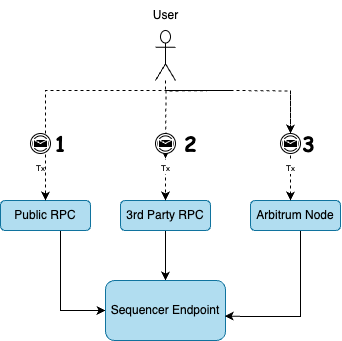

The diagram above was exported from draw.io. Its source (the exported page's mxGraphModel, read from the mxfile embedded in the PNG):
<mxGraphModel dx="610" dy="324" grid="1" gridSize="10" guides="1" tooltips="1" connect="1" arrows="1" fold="1" page="1" pageScale="1" pageWidth="850" pageHeight="1100" math="0" shadow="0">
  <root>
    <mxCell id="0" />
    <mxCell id="1" parent="0" />
    <mxCell id="CcimrIWFhPavg8WvX5AB-1" style="edgeStyle=orthogonalEdgeStyle;rounded=0;orthogonalLoop=1;jettySize=auto;html=1;entryX=0;entryY=0.5;entryDx=0;entryDy=0;" edge="1" parent="1" source="IgE1S6M2s3pm2HMdA3Rc-2" target="IgE1S6M2s3pm2HMdA3Rc-7">
      <mxGeometry relative="1" as="geometry">
        <Array as="points">
          <mxPoint x="260" y="390" />
        </Array>
      </mxGeometry>
    </mxCell>
    <mxCell id="IgE1S6M2s3pm2HMdA3Rc-2" value="Public RPC" style="rounded=1;whiteSpace=wrap;html=1;fillColor=#b1ddf0;strokeColor=#10739e;" parent="1" vertex="1">
      <mxGeometry x="200" y="280" width="90" height="30" as="geometry" />
    </mxCell>
    <mxCell id="CcimrIWFhPavg8WvX5AB-3" style="edgeStyle=orthogonalEdgeStyle;rounded=0;orthogonalLoop=1;jettySize=auto;html=1;entryX=0.5;entryY=0;entryDx=0;entryDy=0;" edge="1" parent="1" source="IgE1S6M2s3pm2HMdA3Rc-3" target="IgE1S6M2s3pm2HMdA3Rc-7">
      <mxGeometry relative="1" as="geometry" />
    </mxCell>
    <mxCell id="IgE1S6M2s3pm2HMdA3Rc-3" value="3rd Party RPC" style="rounded=1;whiteSpace=wrap;html=1;fillColor=#b1ddf0;strokeColor=#10739e;" parent="1" vertex="1">
      <mxGeometry x="320" y="280" width="90" height="30" as="geometry" />
    </mxCell>
    <mxCell id="IgE1S6M2s3pm2HMdA3Rc-7" value="Sequencer Endpoint" style="rounded=1;whiteSpace=wrap;html=1;fillColor=#b1ddf0;strokeColor=#10739e;" parent="1" vertex="1">
      <mxGeometry x="305" y="360" width="120" height="60" as="geometry" />
    </mxCell>
    <mxCell id="IgE1S6M2s3pm2HMdA3Rc-10" style="edgeStyle=orthogonalEdgeStyle;rounded=0;orthogonalLoop=1;jettySize=auto;html=1;entryX=0.5;entryY=0;entryDx=0;entryDy=0;dashed=1;" parent="1" source="IgE1S6M2s3pm2HMdA3Rc-9" target="IgE1S6M2s3pm2HMdA3Rc-2" edge="1">
      <mxGeometry relative="1" as="geometry">
        <Array as="points">
          <mxPoint x="430" y="170" />
          <mxPoint x="255" y="170" />
        </Array>
      </mxGeometry>
    </mxCell>
    <mxCell id="IgE1S6M2s3pm2HMdA3Rc-12" style="edgeStyle=orthogonalEdgeStyle;rounded=0;orthogonalLoop=1;jettySize=auto;html=1;dashed=1;entryX=0.5;entryY=0;entryDx=0;entryDy=0;" parent="1" source="IgE1S6M2s3pm2HMdA3Rc-16" target="IgE1S6M2s3pm2HMdA3Rc-3" edge="1">
      <mxGeometry relative="1" as="geometry">
        <mxPoint x="430" y="270" as="targetPoint" />
        <Array as="points">
          <mxPoint x="365" y="270" />
          <mxPoint x="365" y="270" />
        </Array>
      </mxGeometry>
    </mxCell>
    <mxCell id="IgE1S6M2s3pm2HMdA3Rc-17" value="" style="edgeStyle=orthogonalEdgeStyle;rounded=0;orthogonalLoop=1;jettySize=auto;html=1;dashed=1;" parent="1" edge="1">
      <mxGeometry relative="1" as="geometry">
        <mxPoint x="420" y="170" as="sourcePoint" />
        <mxPoint x="365" y="238" as="targetPoint" />
        <Array as="points" />
      </mxGeometry>
    </mxCell>
    <mxCell id="IgE1S6M2s3pm2HMdA3Rc-16" value="&lt;font style=&quot;font-size: 8px;&quot;&gt;Tx&lt;/font&gt;" style="points=[[0.145,0.145,0],[0.5,0,0],[0.855,0.145,0],[1,0.5,0],[0.855,0.855,0],[0.5,1,0],[0.145,0.855,0],[0,0.5,0]];shape=mxgraph.bpmn.event;html=1;verticalLabelPosition=bottom;labelBackgroundColor=#ffffff;verticalAlign=top;align=center;perimeter=ellipsePerimeter;outlineConnect=0;aspect=fixed;outline=throwing;symbol=message;" parent="1" vertex="1">
      <mxGeometry x="355" y="213" width="20" height="20" as="geometry" />
    </mxCell>
    <mxCell id="IgE1S6M2s3pm2HMdA3Rc-22" value="&lt;font size=&quot;1&quot; face=&quot;Comic Sans MS&quot;&gt;&lt;b style=&quot;font-size: 21px;&quot;&gt;1&lt;/b&gt;&lt;/font&gt;" style="text;html=1;align=center;verticalAlign=middle;resizable=0;points=[];autosize=1;strokeColor=none;fillColor=none;" parent="1" vertex="1">
      <mxGeometry x="240" y="203" width="40" height="40" as="geometry" />
    </mxCell>
    <mxCell id="IgE1S6M2s3pm2HMdA3Rc-23" value="&lt;font size=&quot;1&quot; face=&quot;Comic Sans MS&quot;&gt;&lt;b style=&quot;font-size: 21px;&quot;&gt;2&lt;/b&gt;&lt;/font&gt;" style="text;html=1;align=center;verticalAlign=middle;resizable=0;points=[];autosize=1;strokeColor=none;fillColor=none;" parent="1" vertex="1">
      <mxGeometry x="370" y="203" width="40" height="40" as="geometry" />
    </mxCell>
    <mxCell id="IgE1S6M2s3pm2HMdA3Rc-24" value="&lt;font size=&quot;1&quot; face=&quot;Comic Sans MS&quot;&gt;&lt;b style=&quot;font-size: 21px;&quot;&gt;3&lt;/b&gt;&lt;/font&gt;" style="text;html=1;align=center;verticalAlign=middle;resizable=0;points=[];autosize=1;strokeColor=none;fillColor=none;" parent="1" vertex="1">
      <mxGeometry x="488" y="203" width="40" height="40" as="geometry" />
    </mxCell>
    <mxCell id="CcimrIWFhPavg8WvX5AB-2" style="edgeStyle=orthogonalEdgeStyle;rounded=0;orthogonalLoop=1;jettySize=auto;html=1;entryX=0.993;entryY=0.592;entryDx=0;entryDy=0;entryPerimeter=0;" edge="1" parent="1" source="IgE1S6M2s3pm2HMdA3Rc-30" target="IgE1S6M2s3pm2HMdA3Rc-7">
      <mxGeometry relative="1" as="geometry">
        <mxPoint x="495" y="410" as="targetPoint" />
        <Array as="points">
          <mxPoint x="500" y="396" />
          <mxPoint x="445" y="396" />
        </Array>
      </mxGeometry>
    </mxCell>
    <mxCell id="IgE1S6M2s3pm2HMdA3Rc-30" value="Arbitrum Node" style="rounded=1;whiteSpace=wrap;html=1;fillColor=#b1ddf0;strokeColor=#10739e;" parent="1" vertex="1">
      <mxGeometry x="450" y="280" width="90" height="30" as="geometry" />
    </mxCell>
    <mxCell id="IgE1S6M2s3pm2HMdA3Rc-31" style="edgeStyle=orthogonalEdgeStyle;rounded=0;orthogonalLoop=1;jettySize=auto;html=1;dashed=1;" parent="1" source="IgE1S6M2s3pm2HMdA3Rc-33" edge="1">
      <mxGeometry relative="1" as="geometry">
        <mxPoint x="450" y="170" as="sourcePoint" />
        <mxPoint x="490" y="280" as="targetPoint" />
        <Array as="points">
          <mxPoint x="490" y="170" />
        </Array>
      </mxGeometry>
    </mxCell>
    <mxCell id="IgE1S6M2s3pm2HMdA3Rc-34" value="" style="edgeStyle=orthogonalEdgeStyle;rounded=0;orthogonalLoop=1;jettySize=auto;html=1;dashed=1;" parent="1" target="IgE1S6M2s3pm2HMdA3Rc-33" edge="1">
      <mxGeometry relative="1" as="geometry">
        <mxPoint x="430" y="170" as="sourcePoint" />
        <mxPoint x="490" y="280" as="targetPoint" />
        <Array as="points" />
      </mxGeometry>
    </mxCell>
    <mxCell id="IgE1S6M2s3pm2HMdA3Rc-33" value="&lt;font style=&quot;font-size: 8px;&quot;&gt;Tx&lt;/font&gt;" style="points=[[0.145,0.145,0],[0.5,0,0],[0.855,0.145,0],[1,0.5,0],[0.855,0.855,0],[0.5,1,0],[0.145,0.855,0],[0,0.5,0]];shape=mxgraph.bpmn.event;html=1;verticalLabelPosition=bottom;labelBackgroundColor=#ffffff;verticalAlign=top;align=center;perimeter=ellipsePerimeter;outlineConnect=0;aspect=fixed;outline=throwing;symbol=message;" parent="1" vertex="1">
      <mxGeometry x="480" y="213" width="20" height="20" as="geometry" />
    </mxCell>
    <mxCell id="c55o45lf351FD3GI9YYF-1" value="" style="group" parent="1" vertex="1" connectable="0">
      <mxGeometry x="340" y="80" width="50" height="80" as="geometry" />
    </mxCell>
    <mxCell id="IgE1S6M2s3pm2HMdA3Rc-9" value="" style="shape=umlActor;verticalLabelPosition=bottom;verticalAlign=top;html=1;outlineConnect=0;" parent="c55o45lf351FD3GI9YYF-1" vertex="1">
      <mxGeometry x="15" y="30" width="20" height="50" as="geometry" />
    </mxCell>
    <mxCell id="IgE1S6M2s3pm2HMdA3Rc-13" value="User" style="text;html=1;align=center;verticalAlign=middle;resizable=0;points=[];autosize=1;strokeColor=none;fillColor=none;" parent="c55o45lf351FD3GI9YYF-1" vertex="1">
      <mxGeometry width="50" height="30" as="geometry" />
    </mxCell>
    <mxCell id="CcimrIWFhPavg8WvX5AB-4" value="&lt;font style=&quot;font-size: 8px;&quot;&gt;Tx&lt;/font&gt;" style="points=[[0.145,0.145,0],[0.5,0,0],[0.855,0.145,0],[1,0.5,0],[0.855,0.855,0],[0.5,1,0],[0.145,0.855,0],[0,0.5,0]];shape=mxgraph.bpmn.event;html=1;verticalLabelPosition=bottom;labelBackgroundColor=#ffffff;verticalAlign=top;align=center;perimeter=ellipsePerimeter;outlineConnect=0;aspect=fixed;outline=throwing;symbol=message;" vertex="1" parent="1">
      <mxGeometry x="230" y="213" width="20" height="20" as="geometry" />
    </mxCell>
  </root>
</mxGraphModel>